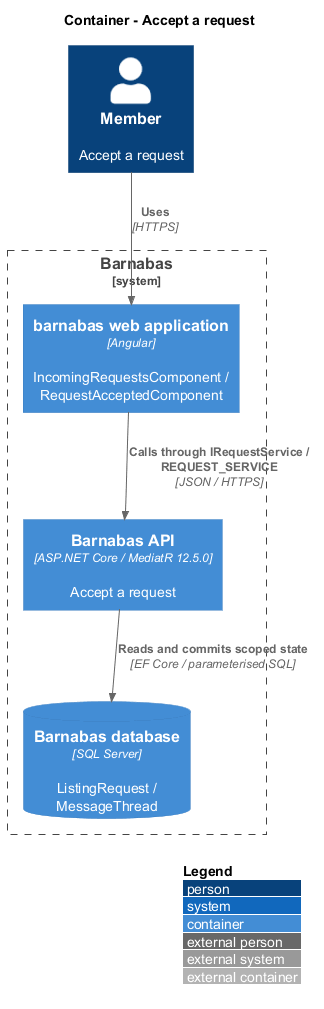

The diagram above was rendered by PlantUML. Its source (embedded in the PNG):
@startuml
!include <C4/C4_Container>
LAYOUT_WITH_LEGEND()
title Container - Accept a request
Person(actor, "Member", "Accept a request")
System_Boundary(barnabas, "Barnabas") {
  Container(web, "barnabas web application", "Angular", "IncomingRequestsComponent / RequestAcceptedComponent")
  Container(api, "Barnabas API", "ASP.NET Core / MediatR 12.5.0", "Accept a request")
  ContainerDb(db, "Barnabas database", "SQL Server", "ListingRequest / MessageThread")
}
Rel(actor, web, "Uses", "HTTPS")
Rel(web, api, "Calls through IRequestService / REQUEST_SERVICE", "JSON / HTTPS")
Rel(api, db, "Reads and commits scoped state", "EF Core / parameterised SQL")
@enduml